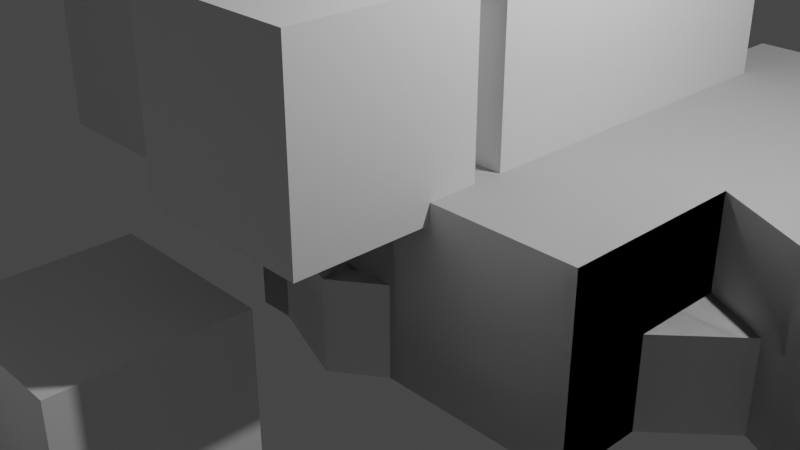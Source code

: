 # Source: untitled.blend  (saved by Blender 4.1.24; exported with 4.5.12 LTS)
import bpy
from mathutils import Matrix  # noqa: F401  (used for matrix-valued properties, if any)

bpy.ops.wm.read_factory_settings(use_empty=True)
scene = bpy.context.scene
scene.name = 'Scene'

# ---- collections
col_collection = bpy.data.collections.new('Collection'); scene.collection.children.link(col_collection)
col_exemple1 = bpy.data.collections.new('exemple1'); scene.collection.children.link(col_exemple1)
col_exemple2 = bpy.data.collections.new('exemple2'); scene.collection.children.link(col_exemple2)
col_exemple3 = bpy.data.collections.new('exemple3'); scene.collection.children.link(col_exemple3)
col_autre = bpy.data.collections.new('Autre'); scene.collection.children.link(col_autre)

# ---- materials (node trees are filled in below, after node groups)
mat_mat_bot = bpy.data.materials.new('mat_bot')
mat_mat_bot.use_transparent_shadow = False
mat_mat_bot.roughness = 1.0
mat_mat_mid = bpy.data.materials.new('mat_mid')
mat_mat_mid.use_transparent_shadow = False
mat_mat_mid.roughness = 1.0
mat_mat_top = bpy.data.materials.new('mat_top')
mat_mat_top.use_transparent_shadow = False
mat_mat_top.roughness = 1.0
mat_material_003 = bpy.data.materials.new('Material.003')
mat_material_003.use_transparent_shadow = False
mat_material_003.roughness = 0.5

# ---- material node trees
mat_mat_bot.use_nodes = True; mat_mat_bot.node_tree.nodes.clear()
_N = mat_mat_bot.node_tree.nodes; _L = mat_mat_bot.node_tree.links
n0 = _N.new('ShaderNodeBsdfPrincipled'); n0.name = 'Principled BSDF'; n0.location = (0, 300)
n0.inputs[2].default_value = 1.0
n0.inputs[13].default_value = 0.0
n1 = _N.new('ShaderNodeOutputMaterial'); n1.name = 'Material Output'; n1.location = (280, 300)
_L.new(n0.outputs[0], n1.inputs[0])
n1.is_active_output = True
mat_mat_mid.use_nodes = True; mat_mat_mid.node_tree.nodes.clear()
_N = mat_mat_mid.node_tree.nodes; _L = mat_mat_mid.node_tree.links
n0 = _N.new('ShaderNodeBsdfPrincipled'); n0.name = 'Principled BSDF'; n0.location = (0, 300)
n0.inputs[2].default_value = 1.0
n0.inputs[13].default_value = 0.0
n1 = _N.new('ShaderNodeOutputMaterial'); n1.name = 'Material Output'; n1.location = (280, 300)
_L.new(n0.outputs[0], n1.inputs[0])
n1.is_active_output = True
mat_mat_top.use_nodes = True; mat_mat_top.node_tree.nodes.clear()
_N = mat_mat_top.node_tree.nodes; _L = mat_mat_top.node_tree.links
n0 = _N.new('ShaderNodeBsdfPrincipled'); n0.name = 'Principled BSDF'; n0.location = (0, 300)
n0.inputs[2].default_value = 1.0
n0.inputs[13].default_value = 0.0
n1 = _N.new('ShaderNodeOutputMaterial'); n1.name = 'Material Output'; n1.location = (280, 300)
_L.new(n0.outputs[0], n1.inputs[0])
n1.is_active_output = True
mat_material_003.use_nodes = True; mat_material_003.node_tree.nodes.clear()
_N = mat_material_003.node_tree.nodes; _L = mat_material_003.node_tree.links
n0 = _N.new('ShaderNodeBsdfPrincipled'); n0.name = 'Principled BSDF'; n0.location = (0, 300)
n0.inputs[3].default_value = 1.45
n0.inputs[27].default_value = (0.0, 0.0, 0.0, 1.0)
n1 = _N.new('ShaderNodeOutputMaterial'); n1.name = 'Material Output'; n1.location = (280, 300)
_L.new(n0.outputs[0], n1.inputs[0])
n1.is_active_output = True

# ---- world
world_world = bpy.data.worlds.new('World'); scene.world = world_world
world_world.use_nodes = True; world_world.node_tree.nodes.clear()
_N = world_world.node_tree.nodes; _L = world_world.node_tree.links
n0 = _N.new('ShaderNodeOutputWorld'); n0.name = 'World Output'; n0.location = (300, 300)
n1 = _N.new('ShaderNodeBackground'); n1.name = 'Background'; n1.location = (10, 300)
n1.inputs[0].default_value = (0.05088, 0.05088, 0.05088, 1.0)
_L.new(n1.outputs[0], n0.inputs[0])
n0.is_active_output = True
world_world.color = (0.05088, 0.05088, 0.05088)
world_world.use_sun_shadow = False
world_world.sun_shadow_jitter_overblur = 0.0

# ---- cameras
cam_camera = bpy.data.cameras.new('Camera')
cam_camera.clip_end = 100.0
cam_camera.ortho_scale = 7.314

# ---- lights
light_light = bpy.data.lights.new('Light', 'POINT')
light_light.transmission_factor = 0.0
light_light.energy = 1000.0
light_light.shadow_soft_size = 0.1
light_light.shadow_maximum_resolution = 0.006
light_light.use_absolute_resolution = True

# ---- meshes
me_cube_021 = bpy.data.meshes.new('Cube.021')
me_cube_021.from_pydata([(-3.396, 0.5043, 1.63), (-3.396, 2.504, 1.63), (-3.396, 0.5043, -0.3695), (-3.396, 2.504, -0.3695), (-1.396, 0.5043, 1.63), (-1.396, 2.504, 1.63), (-1.396, 0.5043, -0.3695), (-1.396, 2.504, -0.3695)], [], [(0, 1, 3, 2), (2, 3, 7, 6), (6, 7, 5, 4), (4, 5, 1, 0), (2, 6, 4, 0), (7, 3, 1, 5)])
_uv = me_cube_021.uv_layers.new(name='UVMap')
_uv.uv.foreach_set('vector', [0.375, 0.0, 0.625, 0.0, 0.625, 0.25, 0.375, 0.25, 0.375, 0.25, 0.625, 0.25, 0.625, 0.5, 0.375, 0.5, 0.375, 0.5, 0.625, 0.5, 0.625, 0.75, 0.375, 0.75, 0.375, 0.75, 0.625, 0.75, 0.625, 1.0, 0.375, 1.0, 0.125, 0.5, 0.375, 0.5, 0.375, 0.75, 0.125, 0.75, 0.625, 0.5, 0.875, 0.5, 0.875, 0.75, 0.625, 0.75])
me_cube_021.update()
me_cube_021.normals_split_custom_set([tuple(v) for v in zip(*[iter([-1.0, 0.0, 0.0, -1.0, 0.0, 0.0, -1.0, 0.0, 0.0, -1.0, 0.0, 0.0, 0.0, 0.0, -1.0, 0.0, 0.0, -1.0, 0.0, 0.0, -1.0, 0.0, 0.0, -1.0, 1.0, 0.0, 0.0, 1.0, 0.0, 0.0, 1.0, 0.0, 0.0, 1.0, 0.0, 0.0, 0.0, 0.0, 1.0, 0.0, 0.0, 1.0, 0.0, 0.0, 1.0, 0.0, 0.0, 1.0, 0.0, -1.0, 0.0, 0.0, -1.0, 0.0, 0.0, -1.0, 0.0, 0.0, -1.0, 0.0, 0.0, 1.0, 0.0, 0.0, 1.0, 0.0, 0.0, 1.0, 0.0, 0.0, 1.0, 0.0])] * 3)])
me_cube_022 = bpy.data.meshes.new('Cube.022')
me_cube_022.from_pydata([(-3.74, -0.7088, -1.925), (-3.74, 1.291, -1.925), (-3.74, -0.7088, -3.925), (-3.74, 1.291, -3.925), (-1.74, -0.7088, -1.925), (-1.74, 1.291, -1.925), (-1.74, -0.7088, -3.925), (-1.74, 1.291, -3.925)], [], [(0, 1, 3, 2), (2, 3, 7, 6), (6, 7, 5, 4), (4, 5, 1, 0), (2, 6, 4, 0), (7, 3, 1, 5)])
_uv = me_cube_022.uv_layers.new(name='UVMap')
_uv.uv.foreach_set('vector', [0.375, 0.0, 0.625, 0.0, 0.625, 0.25, 0.375, 0.25, 0.375, 0.25, 0.625, 0.25, 0.625, 0.5, 0.375, 0.5, 0.375, 0.5, 0.625, 0.5, 0.625, 0.75, 0.375, 0.75, 0.375, 0.75, 0.625, 0.75, 0.625, 1.0, 0.375, 1.0, 0.125, 0.5, 0.375, 0.5, 0.375, 0.75, 0.125, 0.75, 0.625, 0.5, 0.875, 0.5, 0.875, 0.75, 0.625, 0.75])
me_cube_022.update()
me_cube_022.normals_split_custom_set([tuple(v) for v in zip(*[iter([-1.0, 0.0, 0.0, -1.0, 0.0, 0.0, -1.0, 0.0, 0.0, -1.0, 0.0, 0.0, 0.0, 0.0, -1.0, 0.0, 0.0, -1.0, 0.0, 0.0, -1.0, 0.0, 0.0, -1.0, 1.0, 0.0, 0.0, 1.0, 0.0, 0.0, 1.0, 0.0, 0.0, 1.0, 0.0, 0.0, 0.0, 0.0, 1.0, 0.0, 0.0, 1.0, 0.0, 0.0, 1.0, 0.0, 0.0, 1.0, 0.0, -1.0, 0.0, 0.0, -1.0, 0.0, 0.0, -1.0, 0.0, 0.0, -1.0, 0.0, 0.0, 1.0, 0.0, 0.0, 1.0, 0.0, 0.0, 1.0, 0.0, 0.0, 1.0, 0.0])] * 3)])
me_cube_023 = bpy.data.meshes.new('Cube.023')
me_cube_023.from_pydata([(-1.283, -0.8171, 7.675), (-1.283, 1.183, 7.675), (-1.283, -0.8171, 5.675), (-1.283, 1.183, 5.675), (0.7174, -0.8171, 7.675), (0.7174, 1.183, 7.675), (0.7174, -0.8171, 5.675), (0.7174, 1.183, 5.675)], [], [(0, 1, 3, 2), (2, 3, 7, 6), (6, 7, 5, 4), (4, 5, 1, 0), (2, 6, 4, 0), (7, 3, 1, 5)])
_uv = me_cube_023.uv_layers.new(name='UVMap')
_uv.uv.foreach_set('vector', [0.375, 0.0, 0.625, 0.0, 0.625, 0.25, 0.375, 0.25, 0.375, 0.25, 0.625, 0.25, 0.625, 0.5, 0.375, 0.5, 0.375, 0.5, 0.625, 0.5, 0.625, 0.75, 0.375, 0.75, 0.375, 0.75, 0.625, 0.75, 0.625, 1.0, 0.375, 1.0, 0.125, 0.5, 0.375, 0.5, 0.375, 0.75, 0.125, 0.75, 0.625, 0.5, 0.875, 0.5, 0.875, 0.75, 0.625, 0.75])
me_cube_023.update()
me_cube_023.normals_split_custom_set([tuple(v) for v in zip(*[iter([-1.0, 0.0, 0.0, -1.0, 0.0, 0.0, -1.0, 0.0, 0.0, -1.0, 0.0, 0.0, 0.0, 0.0, -1.0, 0.0, 0.0, -1.0, 0.0, 0.0, -1.0, 0.0, 0.0, -1.0, 1.0, 0.0, 0.0, 1.0, 0.0, 0.0, 1.0, 0.0, 0.0, 1.0, 0.0, 0.0, 0.0, 0.0, 1.0, 0.0, 0.0, 1.0, 0.0, 0.0, 1.0, 0.0, 0.0, 1.0, 0.0, -1.0, 0.0, 0.0, -1.0, 0.0, 0.0, -1.0, 0.0, 0.0, -1.0, 0.0, 0.0, 1.0, 0.0, 0.0, 1.0, 0.0, 0.0, 1.0, 0.0, 0.0, 1.0, 0.0])] * 3)])
me_cube_024 = bpy.data.meshes.new('Cube.024')
me_cube_024.from_pydata([(-1.626, -2.03, 4.119), (-1.626, -0.03016, 4.119), (-1.626, -2.03, 2.119), (-1.626, -0.03016, 2.119), (0.3738, -2.03, 4.119), (0.3738, -0.03016, 4.119), (0.3738, -2.03, 2.119), (0.3738, -0.03016, 2.119)], [], [(0, 1, 3, 2), (2, 3, 7, 6), (6, 7, 5, 4), (4, 5, 1, 0), (2, 6, 4, 0), (7, 3, 1, 5)])
_uv = me_cube_024.uv_layers.new(name='UVMap')
_uv.uv.foreach_set('vector', [0.375, 0.0, 0.625, 0.0, 0.625, 0.25, 0.375, 0.25, 0.375, 0.25, 0.625, 0.25, 0.625, 0.5, 0.375, 0.5, 0.375, 0.5, 0.625, 0.5, 0.625, 0.75, 0.375, 0.75, 0.375, 0.75, 0.625, 0.75, 0.625, 1.0, 0.375, 1.0, 0.125, 0.5, 0.375, 0.5, 0.375, 0.75, 0.125, 0.75, 0.625, 0.5, 0.875, 0.5, 0.875, 0.75, 0.625, 0.75])
me_cube_024.update()
me_cube_024.normals_split_custom_set([tuple(v) for v in zip(*[iter([-1.0, 0.0, 0.0, -1.0, 0.0, 0.0, -1.0, 0.0, 0.0, -1.0, 0.0, 0.0, 0.0, 0.0, -1.0, 0.0, 0.0, -1.0, 0.0, 0.0, -1.0, 0.0, 0.0, -1.0, 1.0, 0.0, 0.0, 1.0, 0.0, 0.0, 1.0, 0.0, 0.0, 1.0, 0.0, 0.0, 0.0, 0.0, 1.0, 0.0, 0.0, 1.0, 0.0, 0.0, 1.0, 0.0, 0.0, 1.0, 0.0, -1.0, 0.0, 0.0, -1.0, 0.0, 0.0, -1.0, 0.0, 0.0, -1.0, 0.0, 0.0, 1.0, 0.0, 0.0, 1.0, 0.0, 0.0, 1.0, 0.0, 0.0, 1.0, 0.0])] * 3)])
me_cube_016 = bpy.data.meshes.new('Cube.016')
me_cube_016.from_pydata([(-1.0, -1.0, 1.0), (-1.0, 5.0, 1.0), (-1.0, -1.0, -1.0), (-1.0, 1.0, -1.0), (1.0, -1.0, 1.0), (1.0, 1.0, 1.0), (1.0, -1.0, -1.0), (1.0, 1.0, -1.0)], [], [(0, 1, 3, 2), (2, 3, 7, 6), (6, 7, 5, 4), (4, 5, 1, 0), (2, 6, 4, 0), (7, 3, 1, 5)])
_uv = me_cube_016.uv_layers.new(name='UVMap')
_uv.uv.foreach_set('vector', [0.375, 0.0, 0.625, 0.0, 0.625, 0.25, 0.375, 0.25, 0.375, 0.25, 0.625, 0.25, 0.625, 0.5, 0.375, 0.5, 0.375, 0.5, 0.625, 0.5, 0.625, 0.75, 0.375, 0.75, 0.375, 0.75, 0.625, 0.75, 0.625, 1.0, 0.375, 1.0, 0.125, 0.5, 0.375, 0.5, 0.375, 0.75, 0.125, 0.75, 0.625, 0.5, 0.875, 0.5, 0.875, 0.75, 0.625, 0.75])
me_cube_016.update()
me_cube_016.normals_split_custom_set([tuple(v) for v in zip(*[iter([-1.0, 0.0, 0.0, -1.0, 0.0, 0.0, -1.0, 0.0, 0.0, -1.0, 0.0, 0.0, 0.0, 0.0, -1.0, 0.0, 0.0, -1.0, 0.0, 0.0, -1.0, 0.0, 0.0, -1.0, 1.0, 0.0, 0.0, 1.0, 0.0, 0.0, 1.0, 0.0, 0.0, 1.0, 0.0, 0.0, 0.0, 0.0, 1.0, 0.0, 0.0, 1.0, 0.0, 0.0, 1.0, 0.0, 0.0, 1.0, 0.0, -1.0, 0.0, 0.0, -1.0, 0.0, 0.0, -1.0, 0.0, 0.0, -1.0, 0.0, 0.5774, 0.5774, -0.5774, 0.5774, 0.5774, -0.5774, 0.5774, 0.5774, -0.5774, 0.5774, 0.5774, -0.5774])] * 3)])
me_cube_017 = bpy.data.meshes.new('Cube.017')
me_cube_017.from_pydata([(1.0, -1.0, 1.0), (1.0, 1.0, 1.0), (1.0, -1.0, -1.0), (1.0, 1.0, -1.0), (3.0, -1.0, 1.0), (3.0, 1.0, 1.0), (3.0, -1.0, -1.0), (3.0, 1.0, -1.0)], [], [(0, 1, 3, 2), (2, 3, 7, 6), (6, 7, 5, 4), (4, 5, 1, 0), (2, 6, 4, 0), (7, 3, 1, 5)])
_uv = me_cube_017.uv_layers.new(name='UVMap')
_uv.uv.foreach_set('vector', [0.375, 0.0, 0.625, 0.0, 0.625, 0.25, 0.375, 0.25, 0.375, 0.25, 0.625, 0.25, 0.625, 0.5, 0.375, 0.5, 0.375, 0.5, 0.625, 0.5, 0.625, 0.75, 0.375, 0.75, 0.375, 0.75, 0.625, 0.75, 0.625, 1.0, 0.375, 1.0, 0.125, 0.5, 0.375, 0.5, 0.375, 0.75, 0.125, 0.75, 0.625, 0.5, 0.875, 0.5, 0.875, 0.75, 0.625, 0.75])
me_cube_017.update()
me_cube_017.normals_split_custom_set([tuple(v) for v in zip(*[iter([-1.0, 0.0, 0.0, -1.0, 0.0, 0.0, -1.0, 0.0, 0.0, -1.0, 0.0, 0.0, 0.0, 0.0, -1.0, 0.0, 0.0, -1.0, 0.0, 0.0, -1.0, 0.0, 0.0, -1.0, 1.0, 0.0, 0.0, 1.0, 0.0, 0.0, 1.0, 0.0, 0.0, 1.0, 0.0, 0.0, 0.0, 0.0, 1.0, 0.0, 0.0, 1.0, 0.0, 0.0, 1.0, 0.0, 0.0, 1.0, 0.0, -1.0, 0.0, 0.0, -1.0, 0.0, 0.0, -1.0, 0.0, 0.0, -1.0, 0.0, 0.0, 1.0, 0.0, 0.0, 1.0, 0.0, 0.0, 1.0, 0.0, 0.0, 1.0, 0.0])] * 3)])
me_cube_018 = bpy.data.meshes.new('Cube.018')
me_cube_018.from_pydata([(1.0, -1.0, -1.0), (1.0, 1.0, -1.0), (1.0, -1.0, -3.0), (1.0, 1.0, -3.0), (3.0, -1.0, -1.0), (3.0, 1.0, -1.0), (3.0, -1.0, -3.0), (3.0, 1.0, -3.0)], [], [(0, 1, 3, 2), (2, 3, 7, 6), (6, 7, 5, 4), (4, 5, 1, 0), (2, 6, 4, 0), (7, 3, 1, 5)])
_uv = me_cube_018.uv_layers.new(name='UVMap')
_uv.uv.foreach_set('vector', [0.375, 0.0, 0.625, 0.0, 0.625, 0.25, 0.375, 0.25, 0.375, 0.25, 0.625, 0.25, 0.625, 0.5, 0.375, 0.5, 0.375, 0.5, 0.625, 0.5, 0.625, 0.75, 0.375, 0.75, 0.375, 0.75, 0.625, 0.75, 0.625, 1.0, 0.375, 1.0, 0.125, 0.5, 0.375, 0.5, 0.375, 0.75, 0.125, 0.75, 0.625, 0.5, 0.875, 0.5, 0.875, 0.75, 0.625, 0.75])
me_cube_018.update()
me_cube_018.normals_split_custom_set([tuple(v) for v in zip(*[iter([-1.0, 0.0, 0.0, -1.0, 0.0, 0.0, -1.0, 0.0, 0.0, -1.0, 0.0, 0.0, 0.0, 0.0, -1.0, 0.0, 0.0, -1.0, 0.0, 0.0, -1.0, 0.0, 0.0, -1.0, 1.0, 0.0, 0.0, 1.0, 0.0, 0.0, 1.0, 0.0, 0.0, 1.0, 0.0, 0.0, 0.0, 0.0, 1.0, 0.0, 0.0, 1.0, 0.0, 0.0, 1.0, 0.0, 0.0, 1.0, 0.0, -1.0, 0.0, 0.0, -1.0, 0.0, 0.0, -1.0, 0.0, 0.0, -1.0, 0.0, 0.0, 1.0, 0.0, 0.0, 1.0, 0.0, 0.0, 1.0, 0.0, 0.0, 1.0, 0.0])] * 3)])
me_cube_019 = bpy.data.meshes.new('Cube.019')
me_cube_019.from_pydata([(3.0, -1.0, -1.0), (3.0, 1.0, -1.0), (3.0, -1.0, -3.0), (3.0, 1.0, -3.0), (5.0, -1.0, 0.0), (5.0, 1.0, 0.0), (5.0, -1.0, -3.0), (5.0, 1.0, -3.0)], [], [(0, 1, 3, 2), (2, 3, 7, 6), (6, 7, 5, 4), (4, 5, 1, 0), (2, 6, 4, 0), (7, 3, 1, 5)])
_uv = me_cube_019.uv_layers.new(name='UVMap')
_uv.uv.foreach_set('vector', [0.375, 0.0, 0.625, 0.0, 0.625, 0.25, 0.375, 0.25, 0.375, 0.25, 0.625, 0.25, 0.625, 0.5, 0.375, 0.5, 0.375, 0.5, 0.625, 0.5, 0.625, 0.75, 0.375, 0.75, 0.375, 0.75, 0.625, 0.75, 0.625, 1.0, 0.375, 1.0, 0.125, 0.5, 0.375, 0.5, 0.375, 0.75, 0.125, 0.75, 0.625, 0.5, 0.875, 0.5, 0.875, 0.75, 0.625, 0.75])
me_cube_019.update()
me_cube_019.normals_split_custom_set([tuple(v) for v in zip(*[iter([-1.0, 0.0, 0.0, -1.0, 0.0, 0.0, -1.0, 0.0, 0.0, -1.0, 0.0, 0.0, 0.0, 0.0, -1.0, 0.0, 0.0, -1.0, 0.0, 0.0, -1.0, 0.0, 0.0, -1.0, 1.0, 0.0, 0.0, 1.0, 0.0, 0.0, 1.0, 0.0, 0.0, 1.0, 0.0, 0.0, -0.4472, 0.0, 0.8944, -0.4472, 0.0, 0.8944, -0.4472, 0.0, 0.8944, -0.4472, 0.0, 0.8944, 0.0, -1.0, 0.0, 0.0, -1.0, 0.0, 0.0, -1.0, 0.0, 0.0, -1.0, 0.0, 0.0, 1.0, 0.0, 0.0, 1.0, 0.0, 0.0, 1.0, 0.0, 0.0, 1.0, 0.0])] * 3)])
me_cube_020 = bpy.data.meshes.new('Cube.020')
me_cube_020.from_pydata([(3.0, -1.0, -3.0), (3.0, 1.0, -3.0), (3.0, -1.0, -5.0), (3.0, 1.0, -5.0), (5.0, -1.0, -3.0), (5.0, 1.0, -3.0), (5.0, -1.0, -5.0), (5.0, 1.0, -5.0)], [], [(0, 1, 3, 2), (2, 3, 7, 6), (6, 7, 5, 4), (4, 5, 1, 0), (2, 6, 4, 0), (7, 3, 1, 5)])
_uv = me_cube_020.uv_layers.new(name='UVMap')
_uv.uv.foreach_set('vector', [0.375, 0.0, 0.625, 0.0, 0.625, 0.25, 0.375, 0.25, 0.375, 0.25, 0.625, 0.25, 0.625, 0.5, 0.375, 0.5, 0.375, 0.5, 0.625, 0.5, 0.625, 0.75, 0.375, 0.75, 0.375, 0.75, 0.625, 0.75, 0.625, 1.0, 0.375, 1.0, 0.125, 0.5, 0.375, 0.5, 0.375, 0.75, 0.125, 0.75, 0.625, 0.5, 0.875, 0.5, 0.875, 0.75, 0.625, 0.75])
me_cube_020.update()
me_cube_020.normals_split_custom_set([tuple(v) for v in zip(*[iter([-1.0, 0.0, 0.0, -1.0, 0.0, 0.0, -1.0, 0.0, 0.0, -1.0, 0.0, 0.0, 0.0, 0.0, -1.0, 0.0, 0.0, -1.0, 0.0, 0.0, -1.0, 0.0, 0.0, -1.0, 1.0, 0.0, 0.0, 1.0, 0.0, 0.0, 1.0, 0.0, 0.0, 1.0, 0.0, 0.0, 0.0, 0.0, 1.0, 0.0, 0.0, 1.0, 0.0, 0.0, 1.0, 0.0, 0.0, 1.0, 0.0, -1.0, 0.0, 0.0, -1.0, 0.0, 0.0, -1.0, 0.0, 0.0, -1.0, 0.0, 0.0, 1.0, 0.0, 0.0, 1.0, 0.0, 0.0, 1.0, 0.0, 0.0, 1.0, 0.0])] * 3)])
me_polyedre0_005 = bpy.data.meshes.new('Polyedre0.005')
me_polyedre0_005.from_pydata([(3.0, -1.0, -1.0), (3.0, 1.0, -1.0), (3.0, -1.0, -3.0), (3.0, 1.0, -3.0), (5.0, -1.0, 0.0), (5.0, 1.0, 0.0), (5.0, -1.0, -3.0), (5.0, 1.0, -3.0), (3.0, -1.0, -3.0), (3.0, 1.0, -3.0), (3.0, -1.0, -5.0), (3.0, 1.0, -5.0), (5.0, -1.0, -3.0), (5.0, 1.0, -3.0), (5.0, -1.0, -5.0), (5.0, 1.0, -5.0)], [], [(8, 9, 11, 10), (10, 11, 15, 14), (14, 15, 13, 12), (12, 13, 9, 8), (10, 14, 12, 8), (15, 11, 9, 13), (0, 1, 3, 2), (6, 7, 5, 4), (4, 5, 1, 0), (2, 6, 4, 0), (7, 3, 1, 5)])
me_polyedre0_005.update()
me_polyedre1_005 = bpy.data.meshes.new('Polyedre1.005')
me_polyedre1_005.from_pydata([(3.0, -1.0, -1.0), (3.0, 1.0, -1.0), (3.0, -1.0, -3.0), (3.0, 1.0, -3.0), (5.0, -1.0, 0.0), (5.0, 1.0, 0.0), (5.0, -1.0, -3.0), (5.0, 1.0, -3.0)], [], [(0, 1, 3, 2), (2, 3, 7, 6), (6, 7, 5, 4), (4, 5, 1, 0), (2, 6, 4, 0), (7, 3, 1, 5)])
me_polyedre1_005.update()
me_polyedre0_006 = bpy.data.meshes.new('Polyedre0.006')
me_polyedre0_006.from_pydata([(-1.0, -1.0, 1.0), (-1.0, 5.0, 1.0), (-1.0, -1.0, -1.0), (-1.0, 1.0, -1.0), (1.0, -1.0, 1.0), (1.0, 1.0, 1.0), (1.0, -1.0, -1.0), (1.0, 1.0, -1.0)], [], [(0, 1, 3, 2), (2, 3, 7, 6), (6, 7, 5, 4), (4, 5, 1, 0), (2, 6, 4, 0), (7, 3, 1, 5)])
me_polyedre0_006.update()
me_polyedre1_006 = bpy.data.meshes.new('Polyedre1.006')
me_polyedre1_006.from_pydata([(1.0, -1.0, 1.0), (1.0, 1.0, 1.0), (1.0, -1.0, -1.0), (1.0, 1.0, -1.0), (3.0, -1.0, 1.0), (3.0, 1.0, 1.0), (3.0, -1.0, -1.0), (3.0, 1.0, -1.0), (1.0, -1.0, -1.0), (1.0, 1.0, -1.0), (1.0, -1.0, -3.0), (1.0, 1.0, -3.0), (3.0, -1.0, -1.0), (3.0, 1.0, -1.0), (3.0, -1.0, -3.0), (3.0, 1.0, -3.0)], [], [(0, 1, 3, 2), (2, 3, 7, 6), (6, 7, 5, 4), (4, 5, 1, 0), (2, 6, 4, 0), (7, 3, 1, 5), (8, 9, 11, 10), (10, 11, 15, 14), (14, 15, 13, 12), (10, 14, 12, 8), (15, 11, 9, 13)])
me_polyedre1_006.update()
me_polyedre2_004 = bpy.data.meshes.new('Polyedre2.004')
me_polyedre2_004.from_pydata([(3.0, -1.0, -3.0), (3.0, 1.0, -3.0), (3.0, -1.0, -5.0), (3.0, 1.0, -5.0), (5.0, -1.0, -3.0), (5.0, 1.0, -3.0), (5.0, -1.0, -5.0), (5.0, 1.0, -5.0)], [], [(0, 1, 3, 2), (2, 3, 7, 6), (6, 7, 5, 4), (4, 5, 1, 0), (2, 6, 4, 0), (7, 3, 1, 5)])
me_polyedre2_004.update()
me_polyedre0_007 = bpy.data.meshes.new('Polyedre0.007')
me_polyedre0_007.from_pydata([(-1.0, -1.0, 1.0), (-1.0, 5.0, 1.0), (-1.0, -1.0, -1.0), (-1.0, 1.0, -1.0), (1.0, -1.0, 1.0), (1.0, 1.0, 1.0), (1.0, -1.0, -1.0), (1.0, 1.0, -1.0)], [], [(0, 1, 3, 2), (2, 3, 7, 6), (6, 7, 5, 4), (4, 5, 1, 0), (2, 6, 4, 0), (7, 3, 1, 5)])
me_polyedre0_007.update()
me_polyedre1_007 = bpy.data.meshes.new('Polyedre1.007')
me_polyedre1_007.from_pydata([(1.0, -1.0, 1.0), (1.0, 1.0, 1.0), (1.0, -1.0, -1.0), (1.0, 1.0, -1.0), (3.0, -1.0, 1.0), (3.0, 1.0, 1.0), (3.0, -1.0, -1.0), (3.0, 1.0, -1.0), (1.0, -1.0, -1.0), (1.0, 1.0, -1.0), (1.0, -1.0, -3.0), (1.0, 1.0, -3.0), (3.0, -1.0, -1.0), (3.0, 1.0, -1.0), (3.0, -1.0, -3.0), (3.0, 1.0, -3.0)], [], [(0, 1, 3, 2), (2, 3, 7, 6), (6, 7, 5, 4), (4, 5, 1, 0), (2, 6, 4, 0), (7, 3, 1, 5), (8, 9, 11, 10), (10, 11, 15, 14), (14, 15, 13, 12), (10, 14, 12, 8), (15, 11, 9, 13)])
me_polyedre1_007.update()
me_polyedre2_005 = bpy.data.meshes.new('Polyedre2.005')
me_polyedre2_005.from_pydata([(3.0, -1.0, -1.0), (3.0, 1.0, -1.0), (3.0, -1.0, -3.0), (3.0, 1.0, -3.0), (5.0, -1.0, 0.0), (5.0, 1.0, 0.0), (5.0, -1.0, -3.0), (5.0, 1.0, -3.0), (3.0, -1.0, -3.0), (3.0, 1.0, -3.0), (3.0, -1.0, -5.0), (3.0, 1.0, -5.0), (5.0, -1.0, -3.0), (5.0, 1.0, -3.0), (5.0, -1.0, -5.0), (5.0, 1.0, -5.0)], [], [(0, 1, 3, 2), (2, 3, 7, 6), (6, 7, 5, 4), (4, 5, 1, 0), (2, 6, 4, 0), (7, 3, 1, 5), (8, 9, 11, 10), (10, 11, 15, 14), (14, 15, 13, 12), (10, 14, 12, 8), (15, 11, 9, 13)])
me_polyedre2_005.update()
me_polyedre3_002 = bpy.data.meshes.new('Polyedre3.002')
me_polyedre3_002.from_pydata([(3.0, -1.0, -3.0), (3.0, 1.0, -3.0), (3.0, -1.0, -5.0), (3.0, 1.0, -5.0), (5.0, -1.0, -3.0), (5.0, 1.0, -3.0), (5.0, -1.0, -5.0), (5.0, 1.0, -5.0)], [], [(0, 1, 3, 2), (2, 3, 7, 6), (6, 7, 5, 4), (4, 5, 1, 0), (2, 6, 4, 0), (7, 3, 1, 5)])
me_polyedre3_002.update()
me_cube_009 = bpy.data.meshes.new('Cube.009')
me_cube_009.from_pydata([(-1.0, -1.0, 1.0), (-1.0, 5.0, 1.0), (-1.0, -1.0, -1.0), (-1.0, 1.0, -1.0), (1.0, -1.0, 1.0), (1.0, 1.0, 1.0), (1.0, -1.0, -1.0), (1.0, 1.0, -1.0)], [], [(0, 1, 3, 2), (2, 3, 7, 6), (6, 7, 5, 4), (4, 5, 1, 0), (2, 6, 4, 0), (7, 3, 1, 5)])
_uv = me_cube_009.uv_layers.new(name='UVMap')
_uv.uv.foreach_set('vector', [0.375, 0.0, 0.625, 0.0, 0.625, 0.25, 0.375, 0.25, 0.375, 0.25, 0.625, 0.25, 0.625, 0.5, 0.375, 0.5, 0.375, 0.5, 0.625, 0.5, 0.625, 0.75, 0.375, 0.75, 0.375, 0.75, 0.625, 0.75, 0.625, 1.0, 0.375, 1.0, 0.125, 0.5, 0.375, 0.5, 0.375, 0.75, 0.125, 0.75, 0.625, 0.5, 0.875, 0.5, 0.875, 0.75, 0.625, 0.75])
me_cube_009.update()
me_cube_009.normals_split_custom_set([tuple(v) for v in zip(*[iter([-1.0, 0.0, 0.0, -1.0, 0.0, 0.0, -1.0, 0.0, 0.0, -1.0, 0.0, 0.0, 0.0, 0.0, -1.0, 0.0, 0.0, -1.0, 0.0, 0.0, -1.0, 0.0, 0.0, -1.0, 1.0, 0.0, 0.0, 1.0, 0.0, 0.0, 1.0, 0.0, 0.0, 1.0, 0.0, 0.0, 0.0, 0.0, 1.0, 0.0, 0.0, 1.0, 0.0, 0.0, 1.0, 0.0, 0.0, 1.0, 0.0, -1.0, 0.0, 0.0, -1.0, 0.0, 0.0, -1.0, 0.0, 0.0, -1.0, 0.0, 0.5774, 0.5774, -0.5774, 0.5774, 0.5774, -0.5774, 0.5774, 0.5774, -0.5774, 0.5774, 0.5774, -0.5774])] * 3)])
me_cube_010 = bpy.data.meshes.new('Cube.010')
me_cube_010.from_pydata([(1.0, -1.0, 1.0), (1.0, 1.0, 1.0), (1.0, -1.0, -1.0), (1.0, 1.0, -1.0), (3.0, -1.0, 1.0), (3.0, 1.0, 1.0), (3.0, -1.0, -1.0), (3.0, 1.0, -1.0)], [], [(0, 1, 3, 2), (2, 3, 7, 6), (6, 7, 5, 4), (4, 5, 1, 0), (2, 6, 4, 0), (7, 3, 1, 5)])
_uv = me_cube_010.uv_layers.new(name='UVMap')
_uv.uv.foreach_set('vector', [0.375, 0.0, 0.625, 0.0, 0.625, 0.25, 0.375, 0.25, 0.375, 0.25, 0.625, 0.25, 0.625, 0.5, 0.375, 0.5, 0.375, 0.5, 0.625, 0.5, 0.625, 0.75, 0.375, 0.75, 0.375, 0.75, 0.625, 0.75, 0.625, 1.0, 0.375, 1.0, 0.125, 0.5, 0.375, 0.5, 0.375, 0.75, 0.125, 0.75, 0.625, 0.5, 0.875, 0.5, 0.875, 0.75, 0.625, 0.75])
me_cube_010.update()
me_cube_010.normals_split_custom_set([tuple(v) for v in zip(*[iter([-1.0, 0.0, 0.0, -1.0, 0.0, 0.0, -1.0, 0.0, 0.0, -1.0, 0.0, 0.0, 0.0, 0.0, -1.0, 0.0, 0.0, -1.0, 0.0, 0.0, -1.0, 0.0, 0.0, -1.0, 1.0, 0.0, 0.0, 1.0, 0.0, 0.0, 1.0, 0.0, 0.0, 1.0, 0.0, 0.0, 0.0, 0.0, 1.0, 0.0, 0.0, 1.0, 0.0, 0.0, 1.0, 0.0, 0.0, 1.0, 0.0, -1.0, 0.0, 0.0, -1.0, 0.0, 0.0, -1.0, 0.0, 0.0, -1.0, 0.0, 0.0, 1.0, 0.0, 0.0, 1.0, 0.0, 0.0, 1.0, 0.0, 0.0, 1.0, 0.0])] * 3)])
me_cube_011 = bpy.data.meshes.new('Cube.011')
me_cube_011.from_pydata([(1.0, -1.0, -1.0), (1.0, 1.0, -1.0), (1.0, -1.0, -3.0), (1.0, 1.0, -3.0), (3.0, -1.0, -1.0), (3.0, 1.0, -1.0), (3.0, -1.0, -3.0), (3.0, 1.0, -3.0)], [], [(0, 1, 3, 2), (2, 3, 7, 6), (6, 7, 5, 4), (4, 5, 1, 0), (2, 6, 4, 0), (7, 3, 1, 5)])
_uv = me_cube_011.uv_layers.new(name='UVMap')
_uv.uv.foreach_set('vector', [0.375, 0.0, 0.625, 0.0, 0.625, 0.25, 0.375, 0.25, 0.375, 0.25, 0.625, 0.25, 0.625, 0.5, 0.375, 0.5, 0.375, 0.5, 0.625, 0.5, 0.625, 0.75, 0.375, 0.75, 0.375, 0.75, 0.625, 0.75, 0.625, 1.0, 0.375, 1.0, 0.125, 0.5, 0.375, 0.5, 0.375, 0.75, 0.125, 0.75, 0.625, 0.5, 0.875, 0.5, 0.875, 0.75, 0.625, 0.75])
me_cube_011.update()
me_cube_011.normals_split_custom_set([tuple(v) for v in zip(*[iter([-1.0, 0.0, 0.0, -1.0, 0.0, 0.0, -1.0, 0.0, 0.0, -1.0, 0.0, 0.0, 0.0, 0.0, -1.0, 0.0, 0.0, -1.0, 0.0, 0.0, -1.0, 0.0, 0.0, -1.0, 1.0, 0.0, 0.0, 1.0, 0.0, 0.0, 1.0, 0.0, 0.0, 1.0, 0.0, 0.0, 0.0, 0.0, 1.0, 0.0, 0.0, 1.0, 0.0, 0.0, 1.0, 0.0, 0.0, 1.0, 0.0, -1.0, 0.0, 0.0, -1.0, 0.0, 0.0, -1.0, 0.0, 0.0, -1.0, 0.0, 0.0, 1.0, 0.0, 0.0, 1.0, 0.0, 0.0, 1.0, 0.0, 0.0, 1.0, 0.0])] * 3)])
me_cube_012 = bpy.data.meshes.new('Cube.012')
me_cube_012.from_pydata([(3.0, -1.0, -1.0), (3.0, 1.0, -1.0), (3.0, -1.0, -3.0), (3.0, 1.0, -3.0), (5.0, -1.0, 0.0), (5.0, 1.0, 0.0), (5.0, -1.0, -3.0), (5.0, 1.0, -3.0)], [], [(0, 1, 3, 2), (2, 3, 7, 6), (6, 7, 5, 4), (4, 5, 1, 0), (2, 6, 4, 0), (7, 3, 1, 5)])
_uv = me_cube_012.uv_layers.new(name='UVMap')
_uv.uv.foreach_set('vector', [0.375, 0.0, 0.625, 0.0, 0.625, 0.25, 0.375, 0.25, 0.375, 0.25, 0.625, 0.25, 0.625, 0.5, 0.375, 0.5, 0.375, 0.5, 0.625, 0.5, 0.625, 0.75, 0.375, 0.75, 0.375, 0.75, 0.625, 0.75, 0.625, 1.0, 0.375, 1.0, 0.125, 0.5, 0.375, 0.5, 0.375, 0.75, 0.125, 0.75, 0.625, 0.5, 0.875, 0.5, 0.875, 0.75, 0.625, 0.75])
me_cube_012.update()
me_cube_012.normals_split_custom_set([tuple(v) for v in zip(*[iter([-1.0, 0.0, 0.0, -1.0, 0.0, 0.0, -1.0, 0.0, 0.0, -1.0, 0.0, 0.0, 0.0, 0.0, -1.0, 0.0, 0.0, -1.0, 0.0, 0.0, -1.0, 0.0, 0.0, -1.0, 1.0, 0.0, 0.0, 1.0, 0.0, 0.0, 1.0, 0.0, 0.0, 1.0, 0.0, 0.0, -0.4472, 0.0, 0.8944, -0.4472, 0.0, 0.8944, -0.4472, 0.0, 0.8944, -0.4472, 0.0, 0.8944, 0.0, -1.0, 0.0, 0.0, -1.0, 0.0, 0.0, -1.0, 0.0, 0.0, -1.0, 0.0, 0.0, 1.0, 0.0, 0.0, 1.0, 0.0, 0.0, 1.0, 0.0, 0.0, 1.0, 0.0])] * 3)])
me_cube_013 = bpy.data.meshes.new('Cube.013')
me_cube_013.from_pydata([(3.0, -1.0, -3.0), (3.0, 1.0, -3.0), (3.0, -1.0, -5.0), (3.0, 1.0, -5.0), (5.0, -1.0, -3.0), (5.0, 1.0, -3.0), (5.0, -1.0, -5.0), (5.0, 1.0, -5.0)], [], [(0, 1, 3, 2), (2, 3, 7, 6), (6, 7, 5, 4), (4, 5, 1, 0), (2, 6, 4, 0), (7, 3, 1, 5)])
_uv = me_cube_013.uv_layers.new(name='UVMap')
_uv.uv.foreach_set('vector', [0.375, 0.0, 0.625, 0.0, 0.625, 0.25, 0.375, 0.25, 0.375, 0.25, 0.625, 0.25, 0.625, 0.5, 0.375, 0.5, 0.375, 0.5, 0.625, 0.5, 0.625, 0.75, 0.375, 0.75, 0.375, 0.75, 0.625, 0.75, 0.625, 1.0, 0.375, 1.0, 0.125, 0.5, 0.375, 0.5, 0.375, 0.75, 0.125, 0.75, 0.625, 0.5, 0.875, 0.5, 0.875, 0.75, 0.625, 0.75])
me_cube_013.update()
me_cube_013.normals_split_custom_set([tuple(v) for v in zip(*[iter([-1.0, 0.0, 0.0, -1.0, 0.0, 0.0, -1.0, 0.0, 0.0, -1.0, 0.0, 0.0, 0.0, 0.0, -1.0, 0.0, 0.0, -1.0, 0.0, 0.0, -1.0, 0.0, 0.0, -1.0, 1.0, 0.0, 0.0, 1.0, 0.0, 0.0, 1.0, 0.0, 0.0, 1.0, 0.0, 0.0, 0.0, 0.0, 1.0, 0.0, 0.0, 1.0, 0.0, 0.0, 1.0, 0.0, 0.0, 1.0, 0.0, -1.0, 0.0, 0.0, -1.0, 0.0, 0.0, -1.0, 0.0, 0.0, -1.0, 0.0, 0.0, 1.0, 0.0, 0.0, 1.0, 0.0, 0.0, 1.0, 0.0, 0.0, 1.0, 0.0])] * 3)])
me_cube_014 = bpy.data.meshes.new('Cube.014')
me_cube_014.from_pydata([(5.0, -1.0, -3.0), (5.0, 1.0, -3.0), (5.0, -1.0, -5.0), (5.0, 1.0, -5.0), (7.0, -1.0, -3.0), (7.0, 1.0, -3.0), (7.0, -1.0, -5.0), (7.0, 1.0, -5.0)], [], [(0, 1, 3, 2), (2, 3, 7, 6), (6, 7, 5, 4), (4, 5, 1, 0), (2, 6, 4, 0), (7, 3, 1, 5)])
_uv = me_cube_014.uv_layers.new(name='UVMap')
_uv.uv.foreach_set('vector', [0.375, 0.0, 0.625, 0.0, 0.625, 0.25, 0.375, 0.25, 0.375, 0.25, 0.625, 0.25, 0.625, 0.5, 0.375, 0.5, 0.375, 0.5, 0.625, 0.5, 0.625, 0.75, 0.375, 0.75, 0.375, 0.75, 0.625, 0.75, 0.625, 1.0, 0.375, 1.0, 0.125, 0.5, 0.375, 0.5, 0.375, 0.75, 0.125, 0.75, 0.625, 0.5, 0.875, 0.5, 0.875, 0.75, 0.625, 0.75])
me_cube_014.update()
me_cube_014.normals_split_custom_set([tuple(v) for v in zip(*[iter([-1.0, 0.0, 0.0, -1.0, 0.0, 0.0, -1.0, 0.0, 0.0, -1.0, 0.0, 0.0, 0.0, 0.0, -1.0, 0.0, 0.0, -1.0, 0.0, 0.0, -1.0, 0.0, 0.0, -1.0, 1.0, 0.0, 0.0, 1.0, 0.0, 0.0, 1.0, 0.0, 0.0, 1.0, 0.0, 0.0, 0.0, 0.0, 1.0, 0.0, 0.0, 1.0, 0.0, 0.0, 1.0, 0.0, 0.0, 1.0, 0.0, -1.0, 0.0, 0.0, -1.0, 0.0, 0.0, -1.0, 0.0, 0.0, -1.0, 0.0, 0.0, 1.0, 0.0, 0.0, 1.0, 0.0, 0.0, 1.0, 0.0, 0.0, 1.0, 0.0])] * 3)])
me_cube_015 = bpy.data.meshes.new('Cube.015')
me_cube_015.from_pydata([(1.0, -1.0, -3.0), (1.0, 1.0, -3.0), (1.0, -1.0, -5.0), (1.0, 1.0, -5.0), (3.0, -1.0, -3.0), (3.0, 1.0, -3.0), (3.0, -1.0, -5.0), (3.0, 1.0, -5.0)], [], [(0, 1, 3, 2), (2, 3, 7, 6), (6, 7, 5, 4), (4, 5, 1, 0), (2, 6, 4, 0), (7, 3, 1, 5)])
_uv = me_cube_015.uv_layers.new(name='UVMap')
_uv.uv.foreach_set('vector', [0.375, 0.0, 0.625, 0.0, 0.625, 0.25, 0.375, 0.25, 0.375, 0.25, 0.625, 0.25, 0.625, 0.5, 0.375, 0.5, 0.375, 0.5, 0.625, 0.5, 0.625, 0.75, 0.375, 0.75, 0.375, 0.75, 0.625, 0.75, 0.625, 1.0, 0.375, 1.0, 0.125, 0.5, 0.375, 0.5, 0.375, 0.75, 0.125, 0.75, 0.625, 0.5, 0.875, 0.5, 0.875, 0.75, 0.625, 0.75])
me_cube_015.update()
me_cube_015.normals_split_custom_set([tuple(v) for v in zip(*[iter([-1.0, 0.0, 0.0, -1.0, 0.0, 0.0, -1.0, 0.0, 0.0, -1.0, 0.0, 0.0, 0.0, 0.0, -1.0, 0.0, 0.0, -1.0, 0.0, 0.0, -1.0, 0.0, 0.0, -1.0, 1.0, 0.0, 0.0, 1.0, 0.0, 0.0, 1.0, 0.0, 0.0, 1.0, 0.0, 0.0, 0.0, 0.0, 1.0, 0.0, 0.0, 1.0, 0.0, 0.0, 1.0, 0.0, 0.0, 1.0, 0.0, -1.0, 0.0, 0.0, -1.0, 0.0, 0.0, -1.0, 0.0, 0.0, -1.0, 0.0, 0.0, 1.0, 0.0, 0.0, 1.0, 0.0, 0.0, 1.0, 0.0, 0.0, 1.0, 0.0])] * 3)])
me_polyedre0_001 = bpy.data.meshes.new('Polyedre0.001')
me_polyedre0_001.from_pydata([(3.0, -1.0, -3.0), (3.0, 1.0, -3.0), (3.0, -1.0, -5.0), (3.0, 1.0, -5.0), (5.0, -1.0, -3.0), (5.0, 1.0, -3.0), (5.0, -1.0, -5.0), (5.0, 1.0, -5.0), (5.0, -1.0, -3.0), (5.0, 1.0, -3.0), (5.0, -1.0, -5.0), (5.0, 1.0, -5.0), (7.0, -1.0, -3.0), (7.0, 1.0, -3.0), (7.0, -1.0, -5.0), (7.0, 1.0, -5.0)], [], [(8, 9, 11, 10), (10, 11, 15, 14), (14, 15, 13, 12), (12, 13, 9, 8), (10, 14, 12, 8), (15, 11, 9, 13), (0, 1, 3, 2), (2, 3, 7, 6), (4, 5, 1, 0), (2, 6, 4, 0), (7, 3, 1, 5)])
me_polyedre0_001.update()
me_polyedre1_001 = bpy.data.meshes.new('Polyedre1.001')
me_polyedre1_001.from_pydata([(3.0, -1.0, -3.0), (3.0, 1.0, -3.0), (3.0, -1.0, -5.0), (3.0, 1.0, -5.0), (5.0, -1.0, -3.0), (5.0, 1.0, -3.0), (5.0, -1.0, -5.0), (5.0, 1.0, -5.0)], [], [(0, 1, 3, 2), (2, 3, 7, 6), (6, 7, 5, 4), (4, 5, 1, 0), (2, 6, 4, 0), (7, 3, 1, 5)])
me_polyedre1_001.update()
me_polyedre0_002 = bpy.data.meshes.new('Polyedre0.002')
me_polyedre0_002.from_pydata([(-1.0, -1.0, 1.0), (-1.0, 5.0, 1.0), (-1.0, -1.0, -1.0), (-1.0, 1.0, -1.0), (1.0, -1.0, 1.0), (1.0, 1.0, 1.0), (1.0, -1.0, -1.0), (1.0, 1.0, -1.0)], [], [(0, 1, 3, 2), (2, 3, 7, 6), (6, 7, 5, 4), (4, 5, 1, 0), (2, 6, 4, 0), (7, 3, 1, 5)])
me_polyedre0_002.update()
me_polyedre1_002 = bpy.data.meshes.new('Polyedre1.002')
me_polyedre1_002.from_pydata([(1.0, -1.0, 1.0), (1.0, 1.0, 1.0), (1.0, -1.0, -1.0), (1.0, 1.0, -1.0), (3.0, -1.0, 1.0), (3.0, 1.0, 1.0), (3.0, -1.0, -1.0), (3.0, 1.0, -1.0), (1.0, -1.0, -1.0), (1.0, 1.0, -1.0), (1.0, -1.0, -3.0), (1.0, 1.0, -3.0), (3.0, -1.0, -1.0), (3.0, 1.0, -1.0), (3.0, -1.0, -3.0), (3.0, 1.0, -3.0)], [], [(0, 1, 3, 2), (2, 3, 7, 6), (6, 7, 5, 4), (4, 5, 1, 0), (2, 6, 4, 0), (7, 3, 1, 5), (8, 9, 11, 10), (10, 11, 15, 14), (14, 15, 13, 12), (10, 14, 12, 8), (15, 11, 9, 13)])
me_polyedre1_002.update()
me_polyedre2_001 = bpy.data.meshes.new('Polyedre2.001')
me_polyedre2_001.from_pydata([(1.0, -1.0, -1.0), (1.0, 1.0, -1.0), (1.0, -1.0, -3.0), (1.0, 1.0, -3.0), (3.0, -1.0, -1.0), (3.0, 1.0, -1.0), (3.0, -1.0, -3.0), (3.0, 1.0, -3.0)], [], [(0, 1, 3, 2), (2, 3, 7, 6), (6, 7, 5, 4), (4, 5, 1, 0), (2, 6, 4, 0), (7, 3, 1, 5)])
me_polyedre2_001.update()
me_polyedre0_003 = bpy.data.meshes.new('Polyedre0.003')
me_polyedre0_003.from_pydata([(-1.0, -1.0, 1.0), (-1.0, 5.0, 1.0), (-1.0, -1.0, -1.0), (-1.0, 1.0, -1.0), (1.0, -1.0, 1.0), (1.0, 1.0, 1.0), (1.0, -1.0, -1.0), (1.0, 1.0, -1.0)], [], [(0, 1, 3, 2), (2, 3, 7, 6), (6, 7, 5, 4), (4, 5, 1, 0), (2, 6, 4, 0), (7, 3, 1, 5)])
me_polyedre0_003.update()
me_polyedre1_003 = bpy.data.meshes.new('Polyedre1.003')
me_polyedre1_003.from_pydata([(1.0, -1.0, 1.0), (1.0, 1.0, 1.0), (1.0, -1.0, -1.0), (1.0, 1.0, -1.0), (3.0, -1.0, 1.0), (3.0, 1.0, 1.0), (3.0, -1.0, -1.0), (3.0, 1.0, -1.0), (1.0, -1.0, -1.0), (1.0, 1.0, -1.0), (1.0, -1.0, -3.0), (1.0, 1.0, -3.0), (3.0, -1.0, -1.0), (3.0, 1.0, -1.0), (3.0, -1.0, -3.0), (3.0, 1.0, -3.0)], [], [(0, 1, 3, 2), (2, 3, 7, 6), (6, 7, 5, 4), (4, 5, 1, 0), (2, 6, 4, 0), (7, 3, 1, 5), (8, 9, 11, 10), (10, 11, 15, 14), (14, 15, 13, 12), (10, 14, 12, 8), (15, 11, 9, 13)])
me_polyedre1_003.update()
me_polyedre2_002 = bpy.data.meshes.new('Polyedre2.002')
me_polyedre2_002.from_pydata([(3.0, -1.0, -1.0), (3.0, 1.0, -1.0), (3.0, -1.0, -3.0), (3.0, 1.0, -3.0), (5.0, -1.0, 0.0), (5.0, 1.0, 0.0), (5.0, -1.0, -3.0), (5.0, 1.0, -3.0), (3.0, -1.0, -3.0), (3.0, 1.0, -3.0), (3.0, -1.0, -5.0), (3.0, 1.0, -5.0), (5.0, -1.0, -3.0), (5.0, 1.0, -3.0), (5.0, -1.0, -5.0), (5.0, 1.0, -5.0)], [], [(0, 1, 3, 2), (2, 3, 7, 6), (6, 7, 5, 4), (4, 5, 1, 0), (2, 6, 4, 0), (7, 3, 1, 5), (8, 9, 11, 10), (10, 11, 15, 14), (14, 15, 13, 12), (10, 14, 12, 8), (15, 11, 9, 13)])
me_polyedre2_002.update()
me_polyedre3 = bpy.data.meshes.new('Polyedre3')
me_polyedre3.from_pydata([(3.0, -1.0, -3.0), (3.0, 1.0, -3.0), (3.0, -1.0, -5.0), (3.0, 1.0, -5.0), (5.0, -1.0, -3.0), (5.0, 1.0, -3.0), (5.0, -1.0, -5.0), (5.0, 1.0, -5.0)], [], [(0, 1, 3, 2), (2, 3, 7, 6), (6, 7, 5, 4), (4, 5, 1, 0), (2, 6, 4, 0), (7, 3, 1, 5)])
me_polyedre3.update()
me_polyedre0_004 = bpy.data.meshes.new('Polyedre0.004')
me_polyedre0_004.from_pydata([(-1.0, -1.0, 1.0), (-1.0, 5.0, 1.0), (-1.0, -1.0, -1.0), (-1.0, 1.0, -1.0), (1.0, -1.0, 1.0), (1.0, 1.0, 1.0), (1.0, -1.0, -1.0), (1.0, 1.0, -1.0)], [], [(0, 1, 3, 2), (2, 3, 7, 6), (6, 7, 5, 4), (4, 5, 1, 0), (2, 6, 4, 0), (7, 3, 1, 5)])
me_polyedre0_004.update()
me_polyedre1_004 = bpy.data.meshes.new('Polyedre1.004')
me_polyedre1_004.from_pydata([(1.0, -1.0, 1.0), (1.0, 1.0, 1.0), (1.0, -1.0, -1.0), (1.0, 1.0, -1.0), (3.0, -1.0, 1.0), (3.0, 1.0, 1.0), (3.0, -1.0, -1.0), (3.0, 1.0, -1.0), (1.0, -1.0, -1.0), (1.0, 1.0, -1.0), (1.0, -1.0, -3.0), (1.0, 1.0, -3.0), (3.0, -1.0, -1.0), (3.0, 1.0, -1.0), (3.0, -1.0, -3.0), (3.0, 1.0, -3.0)], [], [(0, 1, 3, 2), (2, 3, 7, 6), (6, 7, 5, 4), (4, 5, 1, 0), (2, 6, 4, 0), (7, 3, 1, 5), (8, 9, 11, 10), (10, 11, 15, 14), (14, 15, 13, 12), (10, 14, 12, 8), (15, 11, 9, 13)])
me_polyedre1_004.update()
me_polyedre2_003 = bpy.data.meshes.new('Polyedre2.003')
me_polyedre2_003.from_pydata([(3.0, -1.0, -1.0), (3.0, 1.0, -1.0), (3.0, -1.0, -3.0), (3.0, 1.0, -3.0), (5.0, -1.0, 0.0), (5.0, 1.0, 0.0), (5.0, -1.0, -3.0), (5.0, 1.0, -3.0), (3.0, -1.0, -3.0), (3.0, 1.0, -3.0), (3.0, -1.0, -5.0), (3.0, 1.0, -5.0), (5.0, -1.0, -3.0), (5.0, 1.0, -3.0), (5.0, -1.0, -5.0), (5.0, 1.0, -5.0)], [], [(0, 1, 3, 2), (2, 3, 7, 6), (6, 7, 5, 4), (4, 5, 1, 0), (2, 6, 4, 0), (7, 3, 1, 5), (8, 9, 11, 10), (10, 11, 15, 14), (14, 15, 13, 12), (10, 14, 12, 8), (15, 11, 9, 13)])
me_polyedre2_003.update()
me_polyedre3_001 = bpy.data.meshes.new('Polyedre3.001')
me_polyedre3_001.from_pydata([(5.0, -1.0, -3.0), (5.0, 1.0, -3.0), (5.0, -1.0, -5.0), (5.0, 1.0, -5.0), (7.0, -1.0, -3.0), (7.0, 1.0, -3.0), (7.0, -1.0, -5.0), (7.0, 1.0, -5.0)], [], [(0, 1, 3, 2), (2, 3, 7, 6), (6, 7, 5, 4), (4, 5, 1, 0), (2, 6, 4, 0), (7, 3, 1, 5)])
me_polyedre3_001.update()
me_polyedre4 = bpy.data.meshes.new('Polyedre4')
me_polyedre4.from_pydata([(1.0, -1.0, -3.0), (1.0, 1.0, -3.0), (1.0, -1.0, -5.0), (1.0, 1.0, -5.0), (3.0, -1.0, -3.0), (3.0, 1.0, -3.0), (3.0, -1.0, -5.0), (3.0, 1.0, -5.0)], [], [(0, 1, 3, 2), (2, 3, 7, 6), (6, 7, 5, 4), (4, 5, 1, 0), (2, 6, 4, 0), (7, 3, 1, 5)])
me_polyedre4.update()
me_mbot_cbot = bpy.data.meshes.new('mBot_cBot')
me_mbot_cbot.from_pydata([(-1.0, -1.0, 1.0), (-1.0, 1.0, 1.0), (-1.0, -1.0, -1.0), (-1.0, 1.0, -1.0), (1.0, -1.0, 1.0), (1.0, 1.0, 1.0), (1.0, -1.0, -1.0), (1.0, 1.0, -1.0)], [], [(1, 3, 2, 0), (3, 7, 6, 2), (7, 5, 4, 6), (5, 1, 0, 4), (0, 2, 6, 4), (5, 7, 3, 1)])
_uv = me_mbot_cbot.uv_layers.new(name='UVMap')
_uv.uv.foreach_set('vector', [0.0, 1.0, 1.0, 1.0, 1.0, 0.0, 0.0, 0.0, 0.0, 1.0, 1.0, 1.0, 1.0, 0.0, 0.0, 0.0, 1.0, 1.0, 0.0, 1.0, 0.0, 0.0, 1.0, 0.0, 1.0, 1.0, 0.0, 1.0, 0.0, 0.0, 1.0, 0.0, 0.0, 0.0, 0.0, 1.0, 1.0, 1.0, 1.0, 0.0, 1.0, 0.0, 1.0, 1.0, 0.0, 1.0, 0.0, 0.0])
me_mbot_cbot.materials.append(mat_mat_bot)
me_mbot_cbot.update()
me_mbot_cbot.normals_split_custom_set([tuple(v) for v in zip(*[iter([-1.0, 0.0, 0.0, -1.0, 0.0, 0.0, -1.0, 0.0, 0.0, -1.0, 0.0, 0.0, 0.0, 0.0, -1.0, 0.0, 0.0, -1.0, 0.0, 0.0, -1.0, 0.0, 0.0, -1.0, 1.0, 0.0, 0.0, 1.0, 0.0, 0.0, 1.0, 0.0, 0.0, 1.0, 0.0, 0.0, 0.0, 0.0, 1.0, 0.0, 0.0, 1.0, 0.0, 0.0, 1.0, 0.0, 0.0, 1.0, 0.0, -1.0, 0.0, 0.0, -1.0, 0.0, 0.0, -1.0, 0.0, 0.0, -1.0, 0.0, 0.0, 1.0, 0.0, 0.0, 1.0, 0.0, 0.0, 1.0, 0.0, 0.0, 1.0, 0.0])] * 3)])
me_mmid_cmid = bpy.data.meshes.new('mMid_cMid')
me_mmid_cmid.from_pydata([(0.0, 1.004, 0.7545), (0.0, 2.071, 0.7545), (-0.7545, 1.004, 0.0), (-0.7545, 2.071, 0.0), (0.7545, 1.004, 0.0), (0.7545, 2.071, 0.0), (0.0, 1.004, -0.7545), (0.0, 2.071, -0.7545)], [], [(1, 3, 2, 0), (3, 7, 6, 2), (7, 5, 4, 6), (5, 1, 0, 4), (0, 2, 6, 4), (5, 7, 3, 1)])
_uv = me_mmid_cmid.uv_layers.new(name='UVMap')
_uv.uv.foreach_set('vector', [0.003117, 1.0, 1.003, 1.0, 1.0, 0.0, 0.0, 0.0, 0.0, 1.0, 1.0, 1.0, 1.0, 0.0, 0.0, 0.0, 1.0, 1.0, 0.0, 1.0, 0.0, 0.0, 1.0, 0.0, 1.0, 1.0, 0.0, 1.0, 0.0, 0.0, 1.0, 0.0, 0.0, 0.0, 0.0, 1.0, 1.0, 1.0, 1.0, 0.0, 1.0, 0.0, 1.0, 1.0, 0.0, 1.0, 0.0, 0.0])
me_mmid_cmid.materials.append(mat_mat_mid)
me_mmid_cmid.update()
me_mmid_cmid.normals_split_custom_set([tuple(v) for v in zip(*[iter([-0.7071, 0.0, 0.7071, -0.7071, 0.0, 0.7071, -0.7071, 0.0, 0.7071, -0.7071, 0.0, 0.7071, -0.7071, 0.0, -0.7071, -0.7071, 0.0, -0.7071, -0.7071, 0.0, -0.7071, -0.7071, 0.0, -0.7071, 0.7071, 0.0, -0.7071, 0.7071, 0.0, -0.7071, 0.7071, 0.0, -0.7071, 0.7071, 0.0, -0.7071, 0.7071, 0.0, 0.7071, 0.7071, 0.0, 0.7071, 0.7071, 0.0, 0.7071, 0.7071, 0.0, 0.7071, 0.0, -1.0, 0.0, 0.0, -1.0, 0.0, 0.0, -1.0, 0.0, 0.0, -1.0, 0.0, 0.0, 1.0, 0.0, 0.0, 1.0, 0.0, 0.0, 1.0, 0.0, 0.0, 1.0, 0.0])] * 3)])
me_mtop_ctop = bpy.data.meshes.new('mTop_cTop')
me_mtop_ctop.from_pydata([(0.2341, 2.077, 0.2341), (0.2341, 2.545, 0.2341), (-0.2341, 2.077, 0.2341), (-0.2341, 2.545, 0.2341), (0.2341, 2.077, -0.2341), (0.2341, 2.545, -0.2341), (-0.2341, 2.077, -0.2341), (-0.2341, 2.545, -0.2341)], [], [(1, 3, 2, 0), (3, 7, 6, 2), (7, 5, 4, 6), (5, 1, 0, 4), (0, 2, 6, 4), (5, 7, 3, 1)])
_uv = me_mtop_ctop.uv_layers.new(name='UVMap')
_uv.uv.foreach_set('vector', [0.0, 1.0, 1.0, 1.0, 1.0, 0.0, 0.0, 0.0, 0.0, 1.0, 1.0, 1.0, 1.0, 0.0, 0.0, 0.0, 1.0, 1.0, 0.0, 1.0, 0.0, 0.0, 1.0, 0.0, 1.0, 1.0, 0.0, 1.0, 0.0, 0.0, 1.0, 0.0, 0.0, 0.0, 0.0, 1.0, 1.0, 1.0, 1.0, 0.0, 1.0, 0.0, 1.0, 1.0, 0.0, 1.0, 0.0, 0.0])
me_mtop_ctop.materials.append(mat_mat_top)
me_mtop_ctop.update()
me_mtop_ctop.normals_split_custom_set([tuple(v) for v in zip(*[iter([0.0, 0.0, 1.0, 0.0, 0.0, 1.0, 0.0, 0.0, 1.0, 0.0, 0.0, 1.0, -1.0, 0.0, 0.0, -1.0, 0.0, 0.0, -1.0, 0.0, 0.0, -1.0, 0.0, 0.0, 0.0, 0.0, -1.0, 0.0, 0.0, -1.0, 0.0, 0.0, -1.0, 0.0, 0.0, -1.0, 1.0, 0.0, 0.0, 1.0, 0.0, 0.0, 1.0, 0.0, 0.0, 1.0, 0.0, 0.0, 0.0, -1.0, 0.0, 0.0, -1.0, 0.0, 0.0, -1.0, 0.0, 0.0, -1.0, 0.0, 0.0, 1.0, 0.0, 0.0, 1.0, 0.0, 0.0, 1.0, 0.0, 0.0, 1.0, 0.0])] * 3)])
me_cube_025 = bpy.data.meshes.new('Cube.025')
me_cube_025.from_pydata([(-0.5629, 0.7901, 2.458), (-0.5629, 2.79, 2.458), (-0.5629, 0.7901, 0.4583), (-0.5629, 2.79, 0.4583), (1.437, 0.7901, 2.458), (1.437, 2.79, 2.458), (1.437, 0.7901, 0.4583), (1.437, 2.79, 0.4583)], [], [(0, 1, 3, 2), (2, 3, 7, 6), (6, 7, 5, 4), (4, 5, 1, 0), (2, 6, 4, 0), (7, 3, 1, 5)])
_uv = me_cube_025.uv_layers.new(name='UVMap')
_uv.uv.foreach_set('vector', [0.375, 0.0, 0.625, 0.0, 0.625, 0.25, 0.375, 0.25, 0.375, 0.25, 0.625, 0.25, 0.625, 0.5, 0.375, 0.5, 0.375, 0.5, 0.625, 0.5, 0.625, 0.75, 0.375, 0.75, 0.375, 0.75, 0.625, 0.75, 0.625, 1.0, 0.375, 1.0, 0.125, 0.5, 0.375, 0.5, 0.375, 0.75, 0.125, 0.75, 0.625, 0.5, 0.875, 0.5, 0.875, 0.75, 0.625, 0.75])
me_cube_025.update()
me_cube_025.normals_split_custom_set([tuple(v) for v in zip(*[iter([-1.0, 0.0, 0.0, -1.0, 0.0, 0.0, -1.0, 0.0, 0.0, -1.0, 0.0, 0.0, 0.0, 0.0, -1.0, 0.0, 0.0, -1.0, 0.0, 0.0, -1.0, 0.0, 0.0, -1.0, 1.0, 0.0, 0.0, 1.0, 0.0, 0.0, 1.0, 0.0, 0.0, 1.0, 0.0, 0.0, 0.0, 0.0, 1.0, 0.0, 0.0, 1.0, 0.0, 0.0, 1.0, 0.0, 0.0, 1.0, 0.0, -1.0, 0.0, 0.0, -1.0, 0.0, 0.0, -1.0, 0.0, 0.0, -1.0, 0.0, 0.0, 1.0, 0.0, 0.0, 1.0, 0.0, 0.0, 1.0, 0.0, 0.0, 1.0, 0.0])] * 3)])
me_cube_026 = bpy.data.meshes.new('Cube.026')
me_cube_026.from_pydata([(-0.5629, 0.5987, 0.1302), (-0.5629, 2.599, 0.1302), (-0.5629, 0.5987, -3.87), (-0.5629, 2.599, -3.87), (1.437, 0.5987, 0.1302), (1.437, 2.599, 0.1302), (1.437, 0.5987, -3.87), (1.437, 2.599, -3.87)], [], [(0, 1, 3, 2), (2, 3, 7, 6), (6, 7, 5, 4), (4, 5, 1, 0), (2, 6, 4, 0), (7, 3, 1, 5)])
_uv = me_cube_026.uv_layers.new(name='UVMap')
_uv.uv.foreach_set('vector', [0.375, 0.0, 0.625, 0.0, 0.625, 0.25, 0.375, 0.25, 0.375, 0.25, 0.625, 0.25, 0.625, 0.5, 0.375, 0.5, 0.375, 0.5, 0.625, 0.5, 0.625, 0.75, 0.375, 0.75, 0.375, 0.75, 0.625, 0.75, 0.625, 1.0, 0.375, 1.0, 0.125, 0.5, 0.375, 0.5, 0.375, 0.75, 0.125, 0.75, 0.625, 0.5, 0.875, 0.5, 0.875, 0.75, 0.625, 0.75])
me_cube_026.update()
me_cube_026.normals_split_custom_set([tuple(v) for v in zip(*[iter([-1.0, 0.0, 0.0, -1.0, 0.0, 0.0, -1.0, 0.0, 0.0, -1.0, 0.0, 0.0, 0.0, 0.0, -1.0, 0.0, 0.0, -1.0, 0.0, 0.0, -1.0, 0.0, 0.0, -1.0, 1.0, 0.0, 0.0, 1.0, 0.0, 0.0, 1.0, 0.0, 0.0, 1.0, 0.0, 0.0, 0.0, 0.0, 1.0, 0.0, 0.0, 1.0, 0.0, 0.0, 1.0, 0.0, 0.0, 1.0, 0.0, -1.0, 0.0, 0.0, -1.0, 0.0, 0.0, -1.0, 0.0, 0.0, -1.0, 0.0, 0.0, 1.0, 0.0, 0.0, 1.0, 0.0, 0.0, 1.0, 0.0, 0.0, 1.0, 0.0])] * 3)])
me_cube_027 = bpy.data.meshes.new('Cube.027')
me_cube_027.from_pydata([(0.433, 0.0, 1.365), (-0.6003, 0.0, 1.0), (0.1654, 0.0, -1.114), (-0.4249, 0.0, -0.8431), (1.381, 0.0, 0.677), (1.132, 0.0, -1.098), (-0.6003, 0.0, 1.0), (2.328, 0.0, -0.9797), (0.433, 0.0, 1.365), (1.381, 0.0, 0.677), (2.522, 0.0, 0.4666), (2.328, 0.0, -0.9797), (4.41, 0.0, -1.301), (0.1654, 0.0, -1.114), (-0.4249, 0.0, -0.8431), (1.381, 0.0, 0.677), (1.132, 0.0, -1.098), (2.328, 0.0, -0.9797), (1.381, 0.0, 0.677), (2.522, 0.0, 0.4666), (2.328, 0.0, -0.9797), (4.41, 0.0, -1.301), (-0.6003, -1.0, 1.0), (0.433, -1.0, 1.365), (0.1654, -1.0, -1.114), (-0.4249, -1.0, -0.8431), (1.381, -1.0, 0.677), (1.132, -1.0, -1.098), (2.328, -1.0, -0.9797), (1.381, -1.0, 0.677), (2.522, -1.0, 0.4666), (2.328, -1.0, -0.9797), (4.41, -1.0, -1.301)], [], [(17, 15, 8, 6, 14, 13, 16), (7, 5, 2, 3, 1, 0, 4), (10, 12, 11, 9), (19, 18, 20, 21), (28, 27, 24, 25, 22, 23, 26), (30, 32, 31, 29), (20, 18, 29, 31), (17, 16, 27, 28), (8, 15, 26, 23), (18, 19, 30, 29), (15, 17, 28, 26), (16, 13, 24, 27), (19, 21, 32, 30), (14, 6, 22, 25), (13, 14, 25, 24), (6, 8, 23, 22), (21, 20, 31, 32)])
_uv = me_cube_027.uv_layers.new(name='UVMap')
_uv.uv.foreach_set('vector', [0.0, 0.0, 0.0, 0.0, 0.0, 0.0, 0.0, 0.0, 0.0, 0.0, 0.0, 0.0, 0.0, 0.0, 0.0, 0.0, 0.0, 0.0, 0.0, 0.0, 0.0, 0.0, 0.0, 0.0, 0.0, 0.0, 0.0, 0.0, 0.0, 0.0, 0.0, 0.0, 0.0, 0.0, 0.0, 0.0, 0.0, 0.0, 0.0, 0.0, 0.0, 0.0, 0.0, 0.0, 0.0, 0.0, 0.0, 0.0, 0.0, 0.0, 0.0, 0.0, 0.0, 0.0, 0.0, 0.0, 0.0, 0.0, 0.0, 0.0, 0.0, 0.0, 0.0, 0.0, 0.0, 0.0, 0.0, 0.0, 0.0, 0.0, 0.0, 0.0, 0.0, 0.0, 0.0, 0.0, 0.0, 0.0, 0.0, 0.0, 0.0, 0.0, 0.0, 0.0, 0.0, 0.0, 0.0, 0.0, 0.0, 0.0, 0.0, 0.0, 0.0, 0.0, 0.0, 0.0, 0.0, 0.0, 0.0, 0.0, 0.0, 0.0, 0.0, 0.0, 0.0, 0.0, 0.0, 0.0, 0.0, 0.0, 0.0, 0.0, 0.0, 0.0, 0.0, 0.0, 0.0, 0.0, 0.0, 0.0, 0.0, 0.0, 0.0, 0.0, 0.0, 0.0, 0.0, 0.0, 0.0, 0.0, 0.0, 0.0, 0.0, 0.0, 0.0, 0.0, 0.0, 0.0, 0.0, 0.0, 0.0, 0.0, 0.0, 0.0, 0.0, 0.0, 0.0, 0.0, 0.0, 0.0, 0.0, 0.0, 0.0, 0.0])
me_cube_027.materials.append(mat_material_003)
me_cube_027.update()
me_cube_027.normals_split_custom_set([tuple(v) for v in zip(*[iter([0.0, -1.0, 0.0, 0.0, -1.0, 0.0, 0.0, -1.0, 0.0, 0.0, -1.0, 0.0, 0.0, -1.0, 0.0, 0.0, -1.0, 0.0, 0.0, -1.0, 0.0, 0.0, 1.0, 0.0, 0.0, 1.0, 0.0, 0.0, 1.0, 0.0, 0.0, 1.0, 0.0, 0.0, 1.0, 0.0, 0.0, 1.0, 0.0, 0.0, 1.0, 0.0, 0.0, 1.0, 0.0, 0.0, 1.0, 0.0, 0.0, 1.0, 0.0, 0.0, 1.0, 0.0, 0.0, -1.0, 0.0, 0.0, -1.0, 0.0, 0.0, -1.0, 0.0, 0.0, -1.0, 0.0, 0.0, 1.0, 2.422e-08, 0.0, 1.0, 2.422e-08, 0.0, 1.0, 2.422e-08, 0.0, 1.0, 2.422e-08, 0.0, 1.0, 2.422e-08, 0.0, 1.0, 2.422e-08, 0.0, 1.0, 2.422e-08, 0.0, 1.0, 0.0, 0.0, 1.0, 0.0, 0.0, 1.0, 0.0, 0.0, 1.0, 0.0, 0.8682, 0.0, 0.4962, 0.8682, 0.0, 0.4962, 0.8682, 0.0, 0.4962, 0.8682, 0.0, 0.4962, -0.09809, 0.0, 0.9952, -0.09809, 0.0, 0.9952, -0.09809, 0.0, 0.9952, -0.09809, 0.0, 0.9952, -0.5874, 0.0, -0.8093, -0.5874, 0.0, -0.8093, -0.5874, 0.0, -0.8093, -0.5874, 0.0, -0.8093, -0.1814, 0.0, -0.9834, -0.1814, 0.0, -0.9834, -0.1814, 0.0, -0.9834, -0.1814, 0.0, -0.9834, -0.8682, 0.0, -0.4962, -0.8682, 0.0, -0.4962, -0.8682, 0.0, -0.4962, -0.8682, 0.0, -0.4962, -0.01743, 0.0, 0.9998, -0.01743, 0.0, 0.9998, -0.01743, 0.0, 0.9998, -0.01743, 0.0, 0.9998, -0.6834, 0.0, -0.73, -0.6834, 0.0, -0.73, -0.6834, 0.0, -0.73, -0.6834, 0.0, -0.73, 0.9955, 0.0, 0.0947, 0.9955, 0.0, 0.0947, 0.9955, 0.0, 0.0947, 0.9955, 0.0, 0.0947, 0.4176, 0.0, 0.9086, 0.4176, 0.0, 0.9086, 0.4176, 0.0, 0.9086, 0.4176, 0.0, 0.9086, 0.3334, 0.0, -0.9428, 0.3334, 0.0, -0.9428, 0.3334, 0.0, -0.9428, 0.3334, 0.0, -0.9428, 0.1525, 0.0, 0.9883, 0.1525, 0.0, 0.9883, 0.1525, 0.0, 0.9883, 0.1525, 0.0, 0.9883])] * 3)])

# ---- objects
ob_light = bpy.data.objects.new('Light', light_light)
ob_camera = bpy.data.objects.new('Camera', cam_camera)
ob_cube_012 = bpy.data.objects.new('Cube.012', me_cube_021)
ob_cube_013 = bpy.data.objects.new('Cube.013', me_cube_022)
ob_cube_014 = bpy.data.objects.new('Cube.014', me_cube_023)
ob_cube_015 = bpy.data.objects.new('Cube.015', me_cube_024)
ob_cube_007 = bpy.data.objects.new('Cube.007', me_cube_016)
ob_cube_008 = bpy.data.objects.new('Cube.008', me_cube_017)
ob_cube_009 = bpy.data.objects.new('Cube.009', me_cube_018)
ob_cube_010 = bpy.data.objects.new('Cube.010', me_cube_019)
ob_cube_011 = bpy.data.objects.new('Cube.011', me_cube_020)
ob_polyedre0_004 = bpy.data.objects.new('Polyedre0.004', me_polyedre0_005)
ob_polyedre1_004 = bpy.data.objects.new('Polyedre1.004', me_polyedre1_005)
ob_polyedre0_005 = bpy.data.objects.new('Polyedre0.005', me_polyedre0_006)
ob_polyedre1_005 = bpy.data.objects.new('Polyedre1.005', me_polyedre1_006)
ob_polyedre2_003 = bpy.data.objects.new('Polyedre2.003', me_polyedre2_004)
ob_polyedre0_006 = bpy.data.objects.new('Polyedre0.006', me_polyedre0_007)
ob_polyedre1_006 = bpy.data.objects.new('Polyedre1.006', me_polyedre1_007)
ob_polyedre2_004 = bpy.data.objects.new('Polyedre2.004', me_polyedre2_005)
ob_polyedre3_002 = bpy.data.objects.new('Polyedre3.002', me_polyedre3_002)
ob_cube = bpy.data.objects.new('Cube', me_cube_009)
ob_cube_001 = bpy.data.objects.new('Cube.001', me_cube_010)
ob_cube_002 = bpy.data.objects.new('Cube.002', me_cube_011)
ob_cube_003 = bpy.data.objects.new('Cube.003', me_cube_012)
ob_cube_004 = bpy.data.objects.new('Cube.004', me_cube_013)
ob_cube_005 = bpy.data.objects.new('Cube.005', me_cube_014)
ob_cube_006 = bpy.data.objects.new('Cube.006', me_cube_015)
ob_polyedre0 = bpy.data.objects.new('Polyedre0', me_polyedre0_001)
ob_polyedre1 = bpy.data.objects.new('Polyedre1', me_polyedre1_001)
ob_polyedre0_001 = bpy.data.objects.new('Polyedre0.001', me_polyedre0_002)
ob_polyedre1_001 = bpy.data.objects.new('Polyedre1.001', me_polyedre1_002)
ob_polyedre2 = bpy.data.objects.new('Polyedre2', me_polyedre2_001)
ob_polyedre0_002 = bpy.data.objects.new('Polyedre0.002', me_polyedre0_003)
ob_polyedre1_002 = bpy.data.objects.new('Polyedre1.002', me_polyedre1_003)
ob_polyedre2_001 = bpy.data.objects.new('Polyedre2.001', me_polyedre2_002)
ob_polyedre3 = bpy.data.objects.new('Polyedre3', me_polyedre3)
ob_polyedre0_003 = bpy.data.objects.new('Polyedre0.003', me_polyedre0_004)
ob_polyedre1_003 = bpy.data.objects.new('Polyedre1.003', me_polyedre1_004)
ob_polyedre2_002 = bpy.data.objects.new('Polyedre2.002', me_polyedre2_003)
ob_polyedre3_001 = bpy.data.objects.new('Polyedre3.001', me_polyedre3_001)
ob_polyedre4 = bpy.data.objects.new('Polyedre4', me_polyedre4)
ob_mbot_cbot = bpy.data.objects.new('mBot_cBot', me_mbot_cbot)
ob_mmid_cmid = bpy.data.objects.new('mMid_cMid', me_mmid_cmid)
ob_mtop_ctop = bpy.data.objects.new('mTop_cTop', me_mtop_ctop)
ob_cube_016 = bpy.data.objects.new('Cube.016', me_cube_025)
ob_cube_017 = bpy.data.objects.new('Cube.017', me_cube_026)
ob_cube_018 = bpy.data.objects.new('Cube.018', me_cube_027)

# ---- transforms, parenting, visibility, modifiers, constraints
ob_light.location = (4.076, 1.005, 5.904)
ob_light.rotation_euler = (0.6503, 0.05522, 1.866)
ob_light.lock_rotations_4d = False
ob_light.empty_display_type = 'ARROWS'
ob_light.color = (0.0, 0.0, 0.0, 0.0)
ob_light.lineart.crease_threshold = 0.0
ob_camera.location = (7.359, -6.926, 4.958)
ob_camera.rotation_euler = (1.109, 0.0, 0.8149)
ob_camera.lock_rotations_4d = False
ob_camera.empty_display_type = 'ARROWS'
ob_camera.color = (0.0, 0.0, 0.0, 0.0)
ob_camera.display_type = 'WIRE'
ob_camera.lineart.crease_threshold = 0.0
ob_cube_012.location = (0.0, 0.0, 0.0)
ob_cube_012.rotation_euler = (1.571, -0.0, 0.0)
ob_cube_013.location = (0.0, 0.0, 0.0)
ob_cube_013.rotation_euler = (1.571, -0.0, 0.0)
ob_cube_014.location = (0.0, 0.0, 0.0)
ob_cube_014.rotation_euler = (1.571, -0.0, 0.0)
ob_cube_015.location = (0.0, 0.0, 0.0)
ob_cube_015.rotation_euler = (1.571, -0.0, 0.0)
ob_cube_007.location = (0.0, 0.0, 0.0)
ob_cube_007.rotation_euler = (1.571, -0.0, 0.0)
ob_cube_008.location = (0.0, 0.0, 0.0)
ob_cube_008.rotation_euler = (1.571, -0.0, 0.0)
ob_cube_009.location = (0.0, 0.0, 0.0)
ob_cube_009.rotation_euler = (1.571, -0.0, 0.0)
ob_cube_010.location = (0.0, 0.0, 0.0)
ob_cube_010.rotation_euler = (1.571, -0.0, 0.0)
ob_cube_011.location = (0.0, 0.0, 0.0)
ob_cube_011.rotation_euler = (1.571, -0.0, 0.0)
ob_polyedre0_004.location = (0.0, 0.0, 0.0)
ob_polyedre0_004.rotation_euler = (1.571, -0.0, 0.0)
ob_polyedre1_004.location = (0.0, 0.0, 0.0)
ob_polyedre1_004.rotation_euler = (1.571, -0.0, 0.0)
ob_polyedre0_005.location = (0.0, 0.0, 0.0)
ob_polyedre0_005.rotation_euler = (1.571, -0.0, 0.0)
ob_polyedre1_005.location = (0.0, 0.0, 0.0)
ob_polyedre1_005.rotation_euler = (1.571, -0.0, 0.0)
ob_polyedre2_003.location = (0.0, 0.0, 0.0)
ob_polyedre2_003.rotation_euler = (1.571, -0.0, 0.0)
ob_polyedre0_006.location = (0.0, 0.0, 0.0)
ob_polyedre0_006.rotation_euler = (1.571, -0.0, 0.0)
ob_polyedre1_006.location = (0.0, 0.0, 0.0)
ob_polyedre1_006.rotation_euler = (1.571, -0.0, 0.0)
ob_polyedre2_004.location = (0.0, 0.0, 0.0)
ob_polyedre2_004.rotation_euler = (1.571, -0.0, 0.0)
ob_polyedre3_002.location = (0.0, 0.0, 0.0)
ob_polyedre3_002.rotation_euler = (1.571, -0.0, 0.0)
ob_cube.location = (0.0, 0.0, 0.0)
ob_cube.rotation_euler = (1.571, -0.0, 0.0)
ob_cube_001.location = (0.0, 0.0, 0.0)
ob_cube_001.rotation_euler = (1.571, -0.0, 0.0)
ob_cube_002.location = (0.0, 0.0, 0.0)
ob_cube_002.rotation_euler = (1.571, -0.0, 0.0)
ob_cube_003.location = (0.0, 0.0, 0.0)
ob_cube_003.rotation_euler = (1.571, -0.0, 0.0)
ob_cube_004.location = (0.0, 0.0, 0.0)
ob_cube_004.rotation_euler = (1.571, -0.0, 0.0)
ob_cube_005.location = (0.0, 0.0, 0.0)
ob_cube_005.rotation_euler = (1.571, -0.0, 0.0)
ob_cube_006.location = (0.0, 0.0, 0.0)
ob_cube_006.rotation_euler = (1.571, -0.0, 0.0)
ob_polyedre0.location = (0.0, 0.0, 0.0)
ob_polyedre0.rotation_euler = (1.571, -0.0, 0.0)
ob_polyedre1.location = (0.0, 0.0, 0.0)
ob_polyedre1.rotation_euler = (1.571, -0.0, 0.0)
ob_polyedre0_001.location = (0.0, 0.0, 0.0)
ob_polyedre0_001.rotation_euler = (1.571, -0.0, 0.0)
ob_polyedre1_001.location = (0.0, 0.0, 0.0)
ob_polyedre1_001.rotation_euler = (1.571, -0.0, 0.0)
ob_polyedre2.location = (0.0, 0.0, 0.0)
ob_polyedre2.rotation_euler = (1.571, -0.0, 0.0)
ob_polyedre0_002.location = (0.0, 0.0, 0.0)
ob_polyedre0_002.rotation_euler = (1.571, -0.0, 0.0)
ob_polyedre1_002.location = (0.0, 0.0, 0.0)
ob_polyedre1_002.rotation_euler = (1.571, -0.0, 0.0)
ob_polyedre2_001.location = (0.0, 0.0, 0.0)
ob_polyedre2_001.rotation_euler = (1.571, -0.0, 0.0)
ob_polyedre3.location = (0.0, 0.0, 0.0)
ob_polyedre3.rotation_euler = (1.571, -0.0, 0.0)
ob_polyedre0_003.location = (0.0, 0.0, 0.0)
ob_polyedre0_003.rotation_euler = (1.571, -0.0, 0.0)
ob_polyedre1_003.location = (0.0, 0.0, 0.0)
ob_polyedre1_003.rotation_euler = (1.571, -0.0, 0.0)
ob_polyedre2_002.location = (0.0, 0.0, 0.0)
ob_polyedre2_002.rotation_euler = (1.571, -0.0, 0.0)
ob_polyedre3_001.location = (0.0, 0.0, 0.0)
ob_polyedre3_001.rotation_euler = (1.571, -0.0, 0.0)
ob_polyedre4.location = (0.0, 0.0, 0.0)
ob_polyedre4.rotation_euler = (1.571, -0.0, 0.0)
ob_mbot_cbot.location = (0.0, 0.0, 0.0)
ob_mbot_cbot.rotation_euler = (1.571, -0.0, 0.0)
ob_mmid_cmid.location = (0.0, 0.0, 0.0)
ob_mmid_cmid.rotation_euler = (1.571, -0.0, 0.0)
ob_mtop_ctop.location = (0.0, 0.0, 0.0)
ob_mtop_ctop.rotation_euler = (1.571, -0.0, 0.0)
ob_cube_016.location = (0.0, 0.0, 0.0)
ob_cube_016.rotation_euler = (1.571, -0.0, 0.0)
ob_cube_017.location = (0.0, 0.0, 0.0)
ob_cube_017.rotation_euler = (1.571, -0.0, 0.0)
ob_cube_018.location = (0.0, 0.0, 0.0)
ob_cube_018.rotation_euler = (1.571, -0.0, 0.0)

# ---- collection membership
col_collection.objects.link(ob_light)
col_collection.objects.link(ob_camera)
col_exemple1.objects.link(ob_cube_012)
col_exemple1.objects.link(ob_cube_013)
col_exemple1.objects.link(ob_cube_014)
col_exemple1.objects.link(ob_cube_015)
col_exemple2.objects.link(ob_cube_007)
col_exemple2.objects.link(ob_cube_008)
col_exemple2.objects.link(ob_cube_009)
col_exemple2.objects.link(ob_cube_010)
col_exemple2.objects.link(ob_cube_011)
col_exemple2.objects.link(ob_polyedre0_004)
col_exemple2.objects.link(ob_polyedre1_004)
col_exemple2.objects.link(ob_polyedre0_005)
col_exemple2.objects.link(ob_polyedre1_005)
col_exemple2.objects.link(ob_polyedre2_003)
col_exemple2.objects.link(ob_polyedre0_006)
col_exemple2.objects.link(ob_polyedre1_006)
col_exemple2.objects.link(ob_polyedre2_004)
col_exemple2.objects.link(ob_polyedre3_002)
col_exemple3.objects.link(ob_cube)
col_exemple3.objects.link(ob_cube_001)
col_exemple3.objects.link(ob_cube_002)
col_exemple3.objects.link(ob_cube_003)
col_exemple3.objects.link(ob_cube_004)
col_exemple3.objects.link(ob_cube_005)
col_exemple3.objects.link(ob_cube_006)
col_exemple3.objects.link(ob_polyedre0)
col_exemple3.objects.link(ob_polyedre1)
col_exemple3.objects.link(ob_polyedre0_001)
col_exemple3.objects.link(ob_polyedre1_001)
col_exemple3.objects.link(ob_polyedre2)
col_exemple3.objects.link(ob_polyedre0_002)
col_exemple3.objects.link(ob_polyedre1_002)
col_exemple3.objects.link(ob_polyedre2_001)
col_exemple3.objects.link(ob_polyedre3)
col_exemple3.objects.link(ob_polyedre0_003)
col_exemple3.objects.link(ob_polyedre1_003)
col_exemple3.objects.link(ob_polyedre2_002)
col_exemple3.objects.link(ob_polyedre3_001)
col_exemple3.objects.link(ob_polyedre4)
col_autre.objects.link(ob_mbot_cbot)
col_autre.objects.link(ob_mmid_cmid)
col_autre.objects.link(ob_mtop_ctop)
col_autre.objects.link(ob_cube_016)
col_autre.objects.link(ob_cube_017)
col_autre.objects.link(ob_cube_018)

# ---- scene / render settings (as saved in the file)
scene.camera = ob_camera
scene.frame_start = 1; scene.frame_end = 250; scene.frame_set(44)
scene.render.engine = 'BLENDER_EEVEE_NEXT'
scene.cycles.sampling_pattern = 'TABULATED_SOBOL'
scene.eevee.ray_tracing_options.trace_max_roughness = 0.0
scene.view_settings.view_transform = 'Filmic'
bpy.context.view_layer.update()
